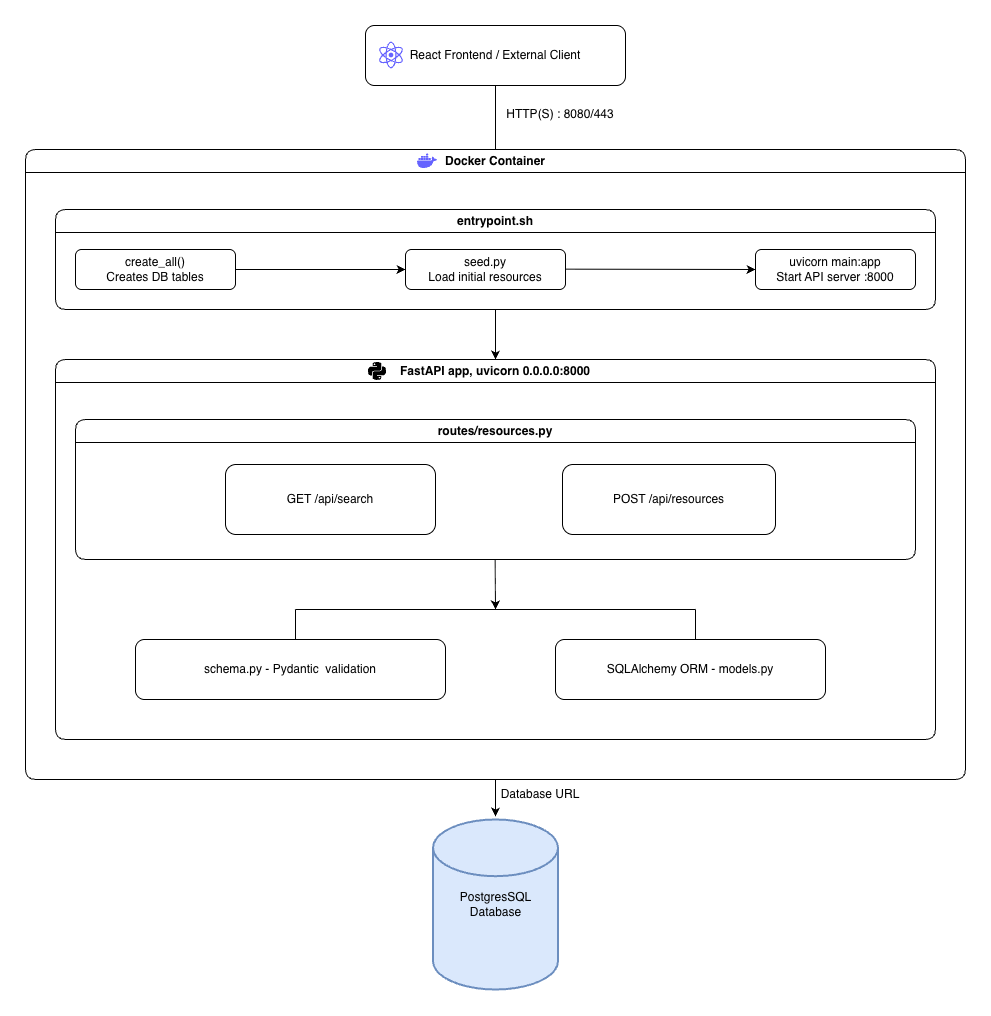

The diagram above was exported from draw.io. Its source (the exported page's mxGraphModel, read from the mxfile embedded in the PNG):
<mxGraphModel dx="1417" dy="766" grid="1" gridSize="10" guides="1" tooltips="1" connect="1" arrows="1" fold="1" page="1" pageScale="1" pageWidth="827" pageHeight="1169" math="0" shadow="0">
  <root>
    <mxCell id="0" />
    <mxCell id="1" parent="0" />
    <mxCell id="eXExb8DBZfH6cERp3tFB-1" parent="1" style="rounded=1;whiteSpace=wrap;html=1;" value="React Frontend / External Client" vertex="1">
      <mxGeometry height="60" width="260" x="470" y="196" as="geometry" />
    </mxCell>
    <mxCell id="eXExb8DBZfH6cERp3tFB-2" parent="1" style="swimlane;whiteSpace=wrap;html=1;rounded=1;" value="Docker Container" vertex="1">
      <mxGeometry height="630" width="940" x="130" y="320" as="geometry">
        <mxRectangle height="30" width="140" x="80" y="320" as="alternateBounds" />
      </mxGeometry>
    </mxCell>
    <mxCell id="eXExb8DBZfH6cERp3tFB-3" parent="eXExb8DBZfH6cERp3tFB-2" style="swimlane;whiteSpace=wrap;html=1;rounded=1;shadow=0;" value="entrypoint.sh" vertex="1">
      <mxGeometry height="100" width="880" x="30" y="60" as="geometry" />
    </mxCell>
    <mxCell id="eXExb8DBZfH6cERp3tFB-4" parent="eXExb8DBZfH6cERp3tFB-3" style="rounded=1;whiteSpace=wrap;html=1;" value="create_all()&lt;div&gt;Creates DB tables&lt;/div&gt;" vertex="1">
      <mxGeometry height="40" width="160" x="20" y="40" as="geometry" />
    </mxCell>
    <mxCell id="eXExb8DBZfH6cERp3tFB-5" parent="eXExb8DBZfH6cERp3tFB-3" style="rounded=1;whiteSpace=wrap;html=1;" value="seed.py&lt;div&gt;Load initial resources&lt;/div&gt;" vertex="1">
      <mxGeometry height="40" width="160" x="350" y="40" as="geometry" />
    </mxCell>
    <mxCell id="eXExb8DBZfH6cERp3tFB-6" parent="eXExb8DBZfH6cERp3tFB-3" style="rounded=1;whiteSpace=wrap;html=1;" value="uvicorn main:app&lt;div&gt;Start API server :8000&lt;/div&gt;" vertex="1">
      <mxGeometry height="40" width="160" x="700" y="40" as="geometry" />
    </mxCell>
    <mxCell id="eXExb8DBZfH6cERp3tFB-33" edge="1" parent="eXExb8DBZfH6cERp3tFB-3" style="endArrow=classic;html=1;rounded=0;entryX=0;entryY=0.5;entryDx=0;entryDy=0;" target="eXExb8DBZfH6cERp3tFB-5" value="">
      <mxGeometry height="50" relative="1" width="50" as="geometry">
        <mxPoint x="180" y="60" as="sourcePoint" />
        <mxPoint x="230" y="10" as="targetPoint" />
      </mxGeometry>
    </mxCell>
    <mxCell id="eXExb8DBZfH6cERp3tFB-34" edge="1" parent="eXExb8DBZfH6cERp3tFB-3" style="endArrow=classic;html=1;rounded=0;entryX=0;entryY=0.5;entryDx=0;entryDy=0;" target="eXExb8DBZfH6cERp3tFB-6" value="">
      <mxGeometry height="50" relative="1" width="50" as="geometry">
        <mxPoint x="510" y="59.660000000000025" as="sourcePoint" />
        <mxPoint x="680" y="59.660000000000025" as="targetPoint" />
      </mxGeometry>
    </mxCell>
    <mxCell id="eXExb8DBZfH6cERp3tFB-7" edge="1" parent="eXExb8DBZfH6cERp3tFB-2" style="endArrow=classic;html=1;rounded=0;entryX=0.5;entryY=0;entryDx=0;entryDy=0;" target="eXExb8DBZfH6cERp3tFB-8" value="">
      <mxGeometry height="50" relative="1" width="50" as="geometry">
        <mxPoint x="470" y="160" as="sourcePoint" />
        <mxPoint x="469.65999999999997" y="180" as="targetPoint" />
      </mxGeometry>
    </mxCell>
    <mxCell id="eXExb8DBZfH6cERp3tFB-8" parent="eXExb8DBZfH6cERp3tFB-2" style="swimlane;whiteSpace=wrap;html=1;rounded=1;" value="FastAPI app, uvicorn 0.0.0.0:8000" vertex="1">
      <mxGeometry height="380" width="880" x="30" y="210" as="geometry" />
    </mxCell>
    <mxCell id="eXExb8DBZfH6cERp3tFB-9" parent="eXExb8DBZfH6cERp3tFB-8" style="swimlane;whiteSpace=wrap;html=1;rounded=1;" value="routes/resources.py" vertex="1">
      <mxGeometry height="140" width="840" x="20" y="60" as="geometry" />
    </mxCell>
    <mxCell id="eXExb8DBZfH6cERp3tFB-10" parent="eXExb8DBZfH6cERp3tFB-9" style="rounded=1;whiteSpace=wrap;html=1;" value="GET /api/search" vertex="1">
      <mxGeometry height="70" width="210" x="150" y="45" as="geometry" />
    </mxCell>
    <mxCell id="eXExb8DBZfH6cERp3tFB-11" parent="eXExb8DBZfH6cERp3tFB-9" style="rounded=1;whiteSpace=wrap;html=1;" value="POST /api/resources" vertex="1">
      <mxGeometry height="70" width="213" x="487" y="45" as="geometry" />
    </mxCell>
    <mxCell id="eXExb8DBZfH6cERp3tFB-14" parent="eXExb8DBZfH6cERp3tFB-8" style="rounded=1;whiteSpace=wrap;html=1;" value="schema.py - Pydantic&amp;nbsp; validation" vertex="1">
      <mxGeometry height="60" width="310" x="80" y="280" as="geometry" />
    </mxCell>
    <mxCell id="eXExb8DBZfH6cERp3tFB-26" parent="eXExb8DBZfH6cERp3tFB-8" style="rounded=1;whiteSpace=wrap;html=1;" value="SQLAlchemy ORM - models.py" vertex="1">
      <mxGeometry height="60" width="270" x="500" y="280" as="geometry" />
    </mxCell>
    <mxCell id="eXExb8DBZfH6cERp3tFB-32" parent="eXExb8DBZfH6cERp3tFB-8" style="shape=image;html=1;verticalAlign=top;verticalLabelPosition=bottom;labelBackgroundColor=#ffffff;imageAspect=0;aspect=fixed;image=https://icons.diagrams.net/icon-cache1/Boxicons_Logos-2642/bxl-python-1390.svg" value="" vertex="1">
      <mxGeometry height="24" width="24" x="310" as="geometry" />
    </mxCell>
    <mxCell id="eXExb8DBZfH6cERp3tFB-35" edge="1" parent="eXExb8DBZfH6cERp3tFB-8" style="endArrow=none;html=1;rounded=0;" value="">
      <mxGeometry height="50" relative="1" width="50" as="geometry">
        <mxPoint x="240" y="250" as="sourcePoint" />
        <mxPoint x="640" y="250" as="targetPoint" />
      </mxGeometry>
    </mxCell>
    <mxCell id="eXExb8DBZfH6cERp3tFB-37" edge="1" parent="eXExb8DBZfH6cERp3tFB-8" style="endArrow=classic;html=1;rounded=0;" value="">
      <mxGeometry height="50" relative="1" width="50" as="geometry">
        <mxPoint x="439.65999999999997" y="200" as="sourcePoint" />
        <mxPoint x="440" y="250" as="targetPoint" />
      </mxGeometry>
    </mxCell>
    <mxCell id="eXExb8DBZfH6cERp3tFB-38" edge="1" parent="eXExb8DBZfH6cERp3tFB-8" style="endArrow=none;html=1;rounded=0;" value="">
      <mxGeometry height="50" relative="1" width="50" as="geometry">
        <mxPoint x="240" y="280" as="sourcePoint" />
        <mxPoint x="240" y="250" as="targetPoint" />
      </mxGeometry>
    </mxCell>
    <mxCell id="eXExb8DBZfH6cERp3tFB-39" edge="1" parent="eXExb8DBZfH6cERp3tFB-8" style="endArrow=none;html=1;rounded=0;" value="">
      <mxGeometry height="50" relative="1" width="50" as="geometry">
        <mxPoint x="640" y="280" as="sourcePoint" />
        <mxPoint x="640" y="250" as="targetPoint" />
      </mxGeometry>
    </mxCell>
    <mxCell id="eXExb8DBZfH6cERp3tFB-29" edge="1" parent="eXExb8DBZfH6cERp3tFB-2" style="endArrow=classic;html=1;rounded=0;" value="">
      <mxGeometry height="50" relative="1" width="50" as="geometry">
        <mxPoint x="470" y="630" as="sourcePoint" />
        <mxPoint x="470" y="667" as="targetPoint" />
      </mxGeometry>
    </mxCell>
    <mxCell id="eXExb8DBZfH6cERp3tFB-30" parent="eXExb8DBZfH6cERp3tFB-2" style="shape=image;html=1;verticalAlign=top;verticalLabelPosition=bottom;labelBackgroundColor=#ffffff;imageAspect=0;aspect=fixed;image=https://icons.diagrams.net/icon-cache1/Unicons_Line_vol_3-2965/docker-1335.svg" value="" vertex="1">
      <mxGeometry height="24" width="24" x="390" as="geometry" />
    </mxCell>
    <mxCell id="eXExb8DBZfH6cERp3tFB-28" parent="1" style="strokeWidth=2;html=1;shape=mxgraph.flowchart.database;whiteSpace=wrap;fillColor=#dae8fc;strokeColor=#6c8ebf;" value="PostgresSQL Database" vertex="1">
      <mxGeometry height="170" width="125" x="537.5" y="990" as="geometry" />
    </mxCell>
    <mxCell id="eXExb8DBZfH6cERp3tFB-31" parent="1" style="shape=image;html=1;verticalAlign=top;verticalLabelPosition=bottom;labelBackgroundColor=#ffffff;imageAspect=0;aspect=fixed;image=https://icons.diagrams.net/icon-cache1/Unicons_Line_vol_5-2967/react-763.svg" value="" vertex="1">
      <mxGeometry height="32" width="32" x="480" y="210" as="geometry" />
    </mxCell>
    <mxCell id="eXExb8DBZfH6cERp3tFB-40" parent="1" style="text;html=1;whiteSpace=wrap;strokeColor=none;fillColor=none;align=center;verticalAlign=middle;rounded=0;" value="Database URL" vertex="1">
      <mxGeometry height="30" width="130" x="580" y="950" as="geometry" />
    </mxCell>
    <mxCell id="eXExb8DBZfH6cERp3tFB-41" edge="1" parent="1" source="eXExb8DBZfH6cERp3tFB-2" style="endArrow=none;html=1;rounded=0;exitX=0.5;exitY=0;exitDx=0;exitDy=0;" value="">
      <mxGeometry height="50" relative="1" width="50" as="geometry">
        <mxPoint x="550" y="306" as="sourcePoint" />
        <mxPoint x="600" y="256" as="targetPoint" />
      </mxGeometry>
    </mxCell>
    <mxCell id="eXExb8DBZfH6cERp3tFB-42" parent="1" style="text;html=1;whiteSpace=wrap;strokeColor=none;fillColor=none;align=center;verticalAlign=middle;rounded=0;" value="HTTP(S) : 8080/443" vertex="1">
      <mxGeometry height="30" width="150" x="590" y="270" as="geometry" />
    </mxCell>
  </root>
</mxGraphModel>